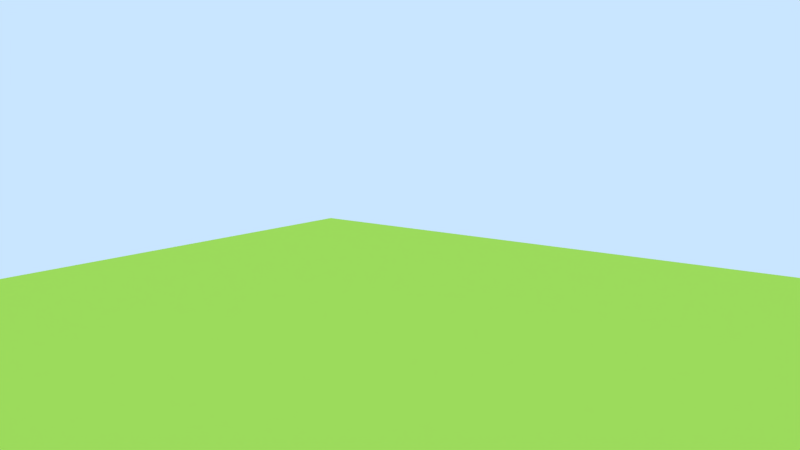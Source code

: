 # Source: design011a.blend  (saved by Blender 2.79.7; exported with 4.5.12 LTS)
import bpy
from mathutils import Matrix  # noqa: F401  (used for matrix-valued properties, if any)

bpy.ops.wm.read_factory_settings(use_empty=True)
scene = bpy.context.scene
scene.name = 'Scene'

# ---- collections
col_collection_1 = bpy.data.collections.new('Collection 1'); scene.collection.children.link(col_collection_1)
col_collection_2 = bpy.data.collections.new('Collection 2'); scene.collection.children.link(col_collection_2)
col_collection_2.hide_render = True
col_collection_2.hide_viewport = True

# ---- materials (node trees are filled in below, after node groups)
mat_material = bpy.data.materials.new('Material')
mat_material.alpha_threshold = 0.0
mat_material.use_transparent_shadow = False
mat_material.diffuse_color = (0.398, 0.65, 0.0783, 1.0)
mat_material.roughness = 0.5
mat_material.specular_intensity = 0.06571
mat_material_003 = bpy.data.materials.new('Material.003')
mat_material_003.alpha_threshold = 0.0
mat_material_003.use_transparent_shadow = False
mat_material_003.diffuse_color = (1.0, 0.0575, 0.05217, 1.0)
mat_material_003.roughness = 0.5

# ---- material node trees

# ---- world
world_world = bpy.data.worlds.new('World'); scene.world = world_world
world_world.color = (0.5853, 0.7879, 1.0)
world_world.use_sun_shadow = False
world_world.sun_shadow_jitter_overblur = 0.0

# ---- cameras
cam_camera = bpy.data.cameras.new('Camera')
cam_camera.clip_end = 100.0
cam_camera.lens = 35.0
cam_camera.sensor_width = 32.0
cam_camera.sensor_height = 18.0
cam_camera.ortho_scale = 7.314
cam_camera.dof.focus_distance = 0.0
cam_camera.dof.aperture_fstop = 128.0

# ---- lights
light_lamp_002 = bpy.data.lights.new('Lamp.002', 'SUN')
light_lamp_002.color = (1.0, 0.2858, 0.003573)
light_lamp_002.transmission_factor = 0.0
light_lamp_002.cutoff_distance = 30.0
light_lamp_002.angle = 0.1993
light_lamp_002.energy = 0.4
light_lamp_002.shadow_buffer_clip_start = 1.001
light_lamp_002.shadow_soft_size = 0.1
light_lamp_002.shadow_cascade_max_distance = 1000.0
light_lamp_001 = bpy.data.lights.new('Lamp.001', 'SUN')
light_lamp_001.color = (0.002057, 0.3427, 1.0)
light_lamp_001.transmission_factor = 0.0
light_lamp_001.cutoff_distance = 30.0
light_lamp_001.angle = 0.1993
light_lamp_001.energy = 0.4
light_lamp_001.shadow_buffer_clip_start = 1.001
light_lamp_001.shadow_soft_size = 0.1
light_lamp_001.shadow_cascade_max_distance = 1000.0
light_sun = bpy.data.lights.new('Sun', 'SUN')
light_sun.transmission_factor = 0.0
light_sun.cutoff_distance = 42.0
light_sun.angle = 0.1993
light_sun.energy = 1.0
light_sun.shadow_buffer_clip_start = 1.001
light_sun.shadow_soft_size = 0.1
light_sun.shadow_cascade_max_distance = 1000.0

# ---- meshes
me_plane = bpy.data.meshes.new('Plane')
me_plane.from_pydata([(-1.0, -1.0, 0.0), (1.0, -1.0, 0.0), (-1.0, 1.0, 0.0), (1.0, 1.0, 0.0)], [], [(0, 1, 3, 2)])
me_plane.materials.append(mat_material)
me_plane.use_remesh_preserve_volume = False
me_plane.use_remesh_preserve_attributes = False
me_plane.use_mirror_vertex_groups = False
me_plane.update()
me_cube2 = bpy.data.meshes.new('Cube2')
me_cube2.from_pydata([(-1.0, -1.0, -1.0), (-1.0, -1.0, 1.0), (-1.0, 1.0, -1.0), (-1.0, 1.0, 1.0), (1.0, -1.0, -1.0), (1.0, -1.0, 1.0), (1.0, 1.0, -1.0), (1.0, 1.0, 1.0)], [], [(0, 1, 3, 2), (2, 3, 7, 6), (6, 7, 5, 4), (4, 5, 1, 0), (2, 6, 4, 0), (7, 3, 1, 5)])
me_cube2.materials.append(mat_material_003)
me_cube2.use_remesh_preserve_volume = False
me_cube2.use_remesh_preserve_attributes = False
me_cube2.use_mirror_vertex_groups = False
me_cube2.update()
me_cube1 = bpy.data.meshes.new('Cube1')
me_cube1.from_pydata([(-1.0, -1.0, -1.0), (-1.0, -1.0, 1.0), (-1.0, 1.0, -1.0), (-1.0, 1.0, 1.0), (1.0, -1.0, -1.0), (1.0, -1.0, 1.0), (1.0, 1.0, -1.0), (1.0, 1.0, 1.0)], [], [(0, 1, 3, 2), (2, 3, 7, 6), (6, 7, 5, 4), (4, 5, 1, 0), (2, 6, 4, 0), (7, 3, 1, 5)])
me_cube1.use_remesh_preserve_volume = False
me_cube1.use_remesh_preserve_attributes = False
me_cube1.use_mirror_vertex_groups = False
me_cube1.update()

# ---- objects
ob_empty = bpy.data.objects.new('Empty', None)
ob_lamp_002 = bpy.data.objects.new('Lamp.002', light_lamp_002)
ob_lamp_001 = bpy.data.objects.new('Lamp.001', light_lamp_001)
ob_plane = bpy.data.objects.new('Plane', me_plane)
ob_lamp = bpy.data.objects.new('Lamp', light_sun)
ob_camera = bpy.data.objects.new('Camera', cam_camera)
ob_cube2 = bpy.data.objects.new('Cube2', me_cube2)
ob_cube1 = bpy.data.objects.new('Cube1', me_cube1)

# ---- transforms, parenting, visibility, modifiers, constraints
ob_empty.location = (0.0, 0.0, 3.5)
ob_empty.lineart.crease_threshold = 0.0
ob_lamp_002.location = (7.781, 4.307, 6.73)
ob_lamp_002.rotation_euler = (3.142, -0.0, 0.0)
ob_lamp_002.lock_rotations_4d = False
ob_lamp_002.empty_display_type = 'ARROWS'
ob_lamp_002.color = (0.0, 0.0, 0.0, 0.0)
ob_lamp_002.lineart.crease_threshold = 0.0
ob_lamp_001.location = (7.781, 4.307, 6.73)
ob_lamp_001.lock_rotations_4d = False
ob_lamp_001.empty_display_type = 'ARROWS'
ob_lamp_001.color = (0.0, 0.0, 0.0, 0.0)
ob_lamp_001.lineart.crease_threshold = 0.0
ob_plane.location = (0.0, 0.0, 0.0)
ob_plane.scale = (10.0, 10.0, 10.0)
ob_plane.lineart.crease_threshold = 0.0
ob_lamp.location = (10.31, 3.409, 14.65)
ob_lamp.rotation_euler = (0.6503, 0.05522, 1.866)
ob_lamp.lock_rotations_4d = False
ob_lamp.empty_display_type = 'ARROWS'
ob_lamp.color = (0.0, 0.0, 0.0, 0.0)
ob_lamp.lineart.crease_threshold = 0.0
ob_camera.location = (6.023, -7.72, 3.765)
ob_camera.rotation_euler = (1.406, 0.0, 0.6553)
ob_camera.lock_rotations_4d = False
ob_camera.empty_display_type = 'ARROWS'
ob_camera.color = (0.0, 0.0, 0.0, 0.0)
ob_camera.display_type = 'WIRE'
ob_camera.lineart.crease_threshold = 0.0
ob_cube2.location = (-0.9514, 1.351, 3.145)
ob_cube2.scale = (0.3231, 0.3231, 0.3231)
ob_cube2.lineart.crease_threshold = 0.0
ob_cube1.location = (-1.827, 0.6835, 3.17)
ob_cube1.scale = (0.3231, 0.3231, 0.3231)
ob_cube1.lineart.crease_threshold = 0.0

# ---- collection membership
col_collection_1.objects.link(ob_empty)
col_collection_1.objects.link(ob_lamp_002)
col_collection_1.objects.link(ob_lamp_001)
col_collection_1.objects.link(ob_plane)
col_collection_1.objects.link(ob_lamp)
col_collection_1.objects.link(ob_camera)
col_collection_2.objects.link(ob_cube2)
col_collection_2.objects.link(ob_cube1)

# ---- scene / render settings (as saved in the file)
scene.camera = ob_camera
scene.frame_start = 1; scene.frame_end = 250; scene.frame_set(1)
scene.render.engine = 'BLENDER_EEVEE_NEXT'
scene.render.resolution_percentage = 50
scene.render.dither_intensity = 0.0
scene.cycles.use_denoising = False
scene.cycles.samples = 128
scene.cycles.sampling_pattern = 'TABULATED_SOBOL'
scene.cycles.use_adaptive_sampling = False
scene.cycles.use_light_tree = False
scene.view_settings.view_transform = 'Standard'
bpy.context.view_layer.update()
